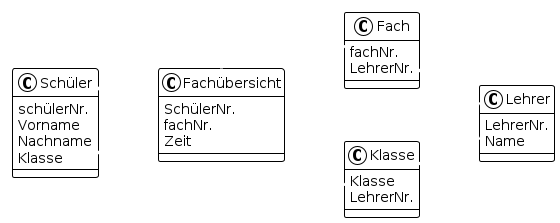

The diagram above was rendered by PlantUML. Its source (embedded in the PNG):
@startuml







<style>
  root {
    BackgroundColor white
    FontColor black
    FontName Verdana
    HyperLinkColor blue
    LineColor black
    LineThickness 1
    Margin 5
  }
  document {
    caption {
      LineThickness 0
    }
    footer {
      LineThickness 0
    }
    header {
      LineThickness 0
    }
    title {
      FontSize 22
      LineThickness 0
    }
  }
  node {
    MaximumWidth 300
  }
</style>

skinparam ArrowLollipopColor black
skinparam BackgroundColor white
skinparam DefaultFontName Verdana
skinparam DefaultMonospacedFontName Courier
skinparam LifelineStrategy nosolid
skinparam ParticipantPadding 10
skinparam SequenceLifeLineBorderColor black
skinparam Shadowing false
skinparam UseBetaStyle true

skinparam Activity {
  BackgroundColor white
  BarColor black
  BorderColor black
  FontColor black
  FontName Verdana
}
skinparam Boundary {
  FontColor black
}
skinparam Box {
  Padding 5
}
skinparam CircledCharacter {
  FontColor black
  FontName Courier
  Radius 9
}
skinparam Class {
  BackgroundColor white
  BorderColor black
  FontColor black
  FontName Verdana
}
skinparam ClassAttribute {
  FontColor black
  FontName Verdana
}
skinparam ClassStereotype {
  FontColor black
  FontName Verdana
}
skinparam Footer {
  FontColor black
  FontName Verdana
}
skinparam Header {
  FontColor black
  FontName Verdana
}
skinparam Hyperlink {
  Color blue
}
skinparam IconPackage {
  Color black
  BackgroundColor white
}
skinparam IconPrivate {
  Color black
  BackgroundColor white
}
skinparam IconProtected {
  Color black
  BackgroundColor white
}
skinparam IconPublic {
  Color black
  BackgroundColor white
}
skinparam Note {
  FontColor black
  FontName Verdana
}
skinparam Object {
  BorderColor black
}
skinparam Package {
  BorderColor black
  FontColor black
  FontName Verdana
}
skinparam State {
  BackgroundColor white
  BorderColor black
}
skinparam StereotypeA {
  BackgroundColor white
  BorderColor black
}
skinparam StereotypeC {
  BackgroundColor white
  BorderColor black
}
skinparam StereotypeE {
  BackgroundColor white
  BorderColor black
}
skinparam StereotypeI {
  BackgroundColor white
  BorderColor black
}
skinparam StereotypeN {
  BackgroundColor white
  BorderColor black
}
skinparam UseCaseStereoType {
  FontColor black
  FontName Verdana
}
skinparam backgroundColor transparent
skinparam ArrowFontColor white
skinparam ArrowThickness 3
skinparam ArrowColor white

left to right direction

class Fach {
    fachNr.
    LehrerNr.
}

class Schüler {
    schülerNr.
    Vorname
    Nachname
    Klasse
}

class Fachübersicht {
    SchülerNr.
    fachNr.
    Zeit
}

class Klasse {
    Klasse
    LehrerNr.
}

class Lehrer {
    LehrerNr.
    Name
}

Schüler "*"--"*" Fach
(Schüler, Fach) .. Fachübersicht
Fach "*"--"1" Lehrer
Schüler "*"--"1" Klasse
Klasse "*"--"1" Lehrer

@enduml